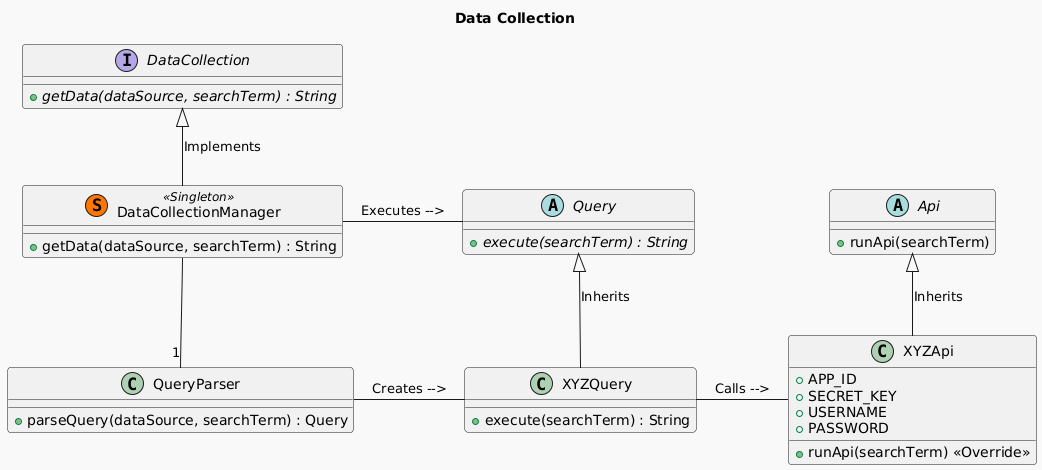

The diagram above was rendered by PlantUML. Its source (embedded in the PNG):
@startuml
!theme mars

title Data Collection

skinparam componentStyle uml2

interface DataCollection {
  + {abstract} getData(dataSource, searchTerm) : String
}

class DataCollectionManager << (S,#FF7700) Singleton >> {
  + getData(dataSource, searchTerm) : String
}

class QueryParser {
  + parseQuery(dataSource, searchTerm) : Query
}

abstract class Query {
  + {abstract} execute(searchTerm) : String
}

class XYZQuery {
  + execute(searchTerm) : String
}

abstract class Api {
  + runApi(searchTerm)
}

class XYZApi{
  + APP_ID
  + SECRET_KEY
  + USERNAME
  + PASSWORD
  + runApi(searchTerm) <<Override>>
}


DataCollection <|-down- DataCollectionManager : Implements
DataCollectionManager -right- Query : Executes -->
QueryParser "1" -up- DataCollectionManager
QueryParser -right- XYZQuery : Creates -->
Query <|-down- XYZQuery : Inherits
Api <|-down- XYZApi : Inherits
XYZApi -left- XYZQuery : Calls -->
@enduml